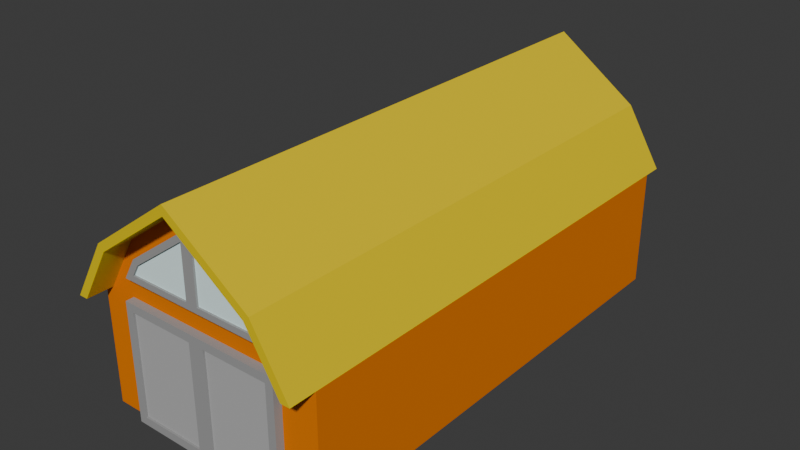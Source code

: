 # Source: playergarage.blend  (saved by Blender 4.1.24; exported with 4.5.12 LTS)
import bpy
from mathutils import Matrix  # noqa: F401  (used for matrix-valued properties, if any)

bpy.ops.wm.read_factory_settings(use_empty=True)
scene = bpy.context.scene
scene.name = 'Scene'

# ---- collections
col_collection = bpy.data.collections.new('Collection'); scene.collection.children.link(col_collection)

# ---- materials (node trees are filled in below, after node groups)
mat_color_d06 = bpy.data.materials.new('Color_D06')
mat_color_d06.use_transparent_shadow = False
mat_color_d06.diffuse_color = (0.8, 0.6, 0.0, 1.0)
mat_material = bpy.data.materials.new('material')
mat_material.use_transparent_shadow = False
mat_material.diffuse_color = (1.0, 1.0, 1.0, 1.0)
mat_color_b06 = bpy.data.materials.new('Color_B06')
mat_color_b06.use_transparent_shadow = False
mat_color_b06.diffuse_color = (0.8, 0.2, 0.0, 1.0)
mat_color_h01 = bpy.data.materials.new('Color_H01')
mat_color_h01.use_transparent_shadow = False
mat_color_h01.diffuse_color = (0.8, 1.0, 1.0, 1.0)
mat_color_m05 = bpy.data.materials.new('Color_M05')
mat_color_m05.use_transparent_shadow = False
mat_color_m05.diffuse_color = (0.4471, 0.4471, 0.4471, 1.0)
mat_color_m06 = bpy.data.materials.new('Color_M06')
mat_color_m06.use_transparent_shadow = False
mat_color_m06.diffuse_color = (0.3373, 0.3373, 0.3373, 1.0)

# ---- material node trees
mat_color_d06.use_nodes = True; mat_color_d06.node_tree.nodes.clear()
_N = mat_color_d06.node_tree.nodes; _L = mat_color_d06.node_tree.links
n0 = _N.new('ShaderNodeBsdfPrincipled'); n0.name = 'Principled BSDF'; n0.location = (0, 300)
n0.inputs[0].default_value = (0.8, 0.6, 0.0, 1.0)
n0.inputs[13].default_value = 0.0
n1 = _N.new('ShaderNodeOutputMaterial'); n1.name = 'Material Output'; n1.location = (300, 300)
_L.new(n0.outputs[0], n1.inputs[0])
n1.is_active_output = True
mat_material.use_nodes = True; mat_material.node_tree.nodes.clear()
_N = mat_material.node_tree.nodes; _L = mat_material.node_tree.links
n0 = _N.new('ShaderNodeBsdfPrincipled'); n0.name = 'Principled BSDF'; n0.location = (0, 300)
n0.inputs[0].default_value = (1.0, 1.0, 1.0, 1.0)
n0.inputs[13].default_value = 0.0
n1 = _N.new('ShaderNodeOutputMaterial'); n1.name = 'Material Output'; n1.location = (300, 300)
_L.new(n0.outputs[0], n1.inputs[0])
n1.is_active_output = True
mat_color_b06.use_nodes = True; mat_color_b06.node_tree.nodes.clear()
_N = mat_color_b06.node_tree.nodes; _L = mat_color_b06.node_tree.links
n0 = _N.new('ShaderNodeBsdfPrincipled'); n0.name = 'Principled BSDF'; n0.location = (0, 300)
n0.inputs[0].default_value = (0.8, 0.2, 0.0, 1.0)
n0.inputs[13].default_value = 0.0
n1 = _N.new('ShaderNodeOutputMaterial'); n1.name = 'Material Output'; n1.location = (300, 300)
_L.new(n0.outputs[0], n1.inputs[0])
n1.is_active_output = True
mat_color_h01.use_nodes = True; mat_color_h01.node_tree.nodes.clear()
_N = mat_color_h01.node_tree.nodes; _L = mat_color_h01.node_tree.links
n0 = _N.new('ShaderNodeBsdfPrincipled'); n0.name = 'Principled BSDF'; n0.location = (0, 300)
n0.inputs[0].default_value = (0.8, 1.0, 1.0, 1.0)
n0.inputs[13].default_value = 0.0
n1 = _N.new('ShaderNodeOutputMaterial'); n1.name = 'Material Output'; n1.location = (300, 300)
_L.new(n0.outputs[0], n1.inputs[0])
n1.is_active_output = True
mat_color_m05.use_nodes = True; mat_color_m05.node_tree.nodes.clear()
_N = mat_color_m05.node_tree.nodes; _L = mat_color_m05.node_tree.links
n0 = _N.new('ShaderNodeBsdfPrincipled'); n0.name = 'Principled BSDF'; n0.location = (0, 300)
n0.inputs[0].default_value = (0.4471, 0.4471, 0.4471, 1.0)
n0.inputs[13].default_value = 0.0
n1 = _N.new('ShaderNodeOutputMaterial'); n1.name = 'Material Output'; n1.location = (300, 300)
_L.new(n0.outputs[0], n1.inputs[0])
n1.is_active_output = True
mat_color_m06.use_nodes = True; mat_color_m06.node_tree.nodes.clear()
_N = mat_color_m06.node_tree.nodes; _L = mat_color_m06.node_tree.links
n0 = _N.new('ShaderNodeBsdfPrincipled'); n0.name = 'Principled BSDF'; n0.location = (0, 300)
n0.inputs[0].default_value = (0.3373, 0.3373, 0.3373, 1.0)
n0.inputs[13].default_value = 0.0
n1 = _N.new('ShaderNodeOutputMaterial'); n1.name = 'Material Output'; n1.location = (300, 300)
_L.new(n0.outputs[0], n1.inputs[0])
n1.is_active_output = True

# ---- world
world_world = bpy.data.worlds.new('World'); scene.world = world_world
world_world.use_nodes = True; world_world.node_tree.nodes.clear()
_N = world_world.node_tree.nodes; _L = world_world.node_tree.links
n0 = _N.new('ShaderNodeOutputWorld'); n0.name = 'World Output'; n0.location = (300, 300)
n1 = _N.new('ShaderNodeBackground'); n1.name = 'Background'; n1.location = (10, 300)
n1.inputs[0].default_value = (0.05088, 0.05088, 0.05088, 1.0)
_L.new(n1.outputs[0], n0.inputs[0])
n0.is_active_output = True
world_world.color = (0.05088, 0.05088, 0.05088)
world_world.use_sun_shadow = False
world_world.sun_shadow_jitter_overblur = 0.0

# ---- meshes
me_id20 = bpy.data.meshes.new('ID20')
me_id20.from_pydata([(200.8, -19.69, 177.2), (118.1, 498.2, 236.2), (118.1, -19.69, 236.2), (200.8, 498.2, 177.2), (118.1, -19.69, 236.2), (35.43, 498.2, 177.2), (35.43, -19.69, 177.2), (118.1, 498.2, 236.2), (200.8, -19.69, 177.2), (227.0, -19.69, 118.1), (236.2, -19.69, 118.1), (194.9, -19.69, 171.7), (118.1, -19.69, 226.5), (118.1, -19.69, 236.2), (41.34, -19.69, 171.7), (0.0, -19.69, 118.1), (9.183, -19.69, 118.1), (35.43, -19.69, 177.2), (236.2, 6.083, 118.1), (200.8, -19.69, 177.2), (236.2, -19.69, 118.1), (200.8, 498.2, 177.2), (236.2, 478.5, 118.1), (236.2, 498.2, 118.1), (0.0, 498.2, 118.1), (41.34, 498.2, 171.7), (9.183, 498.2, 118.1), (35.43, 498.2, 177.2), (118.1, 498.2, 226.5), (118.1, 498.2, 236.2), (194.9, 498.2, 171.7), (236.2, 498.2, 118.1), (227.0, 498.2, 118.1), (200.8, 498.2, 177.2), (35.43, 498.2, 177.2), (0.0, -19.69, 118.1), (35.43, -19.69, 177.2), (0.0, 6.083, 118.1), (0.0, 478.5, 118.1), (0.0, 498.2, 118.1), (194.9, 6.083, 171.7), (227.0, -19.69, 118.1), (194.9, -19.69, 171.7), (227.0, 6.083, 118.1), (236.2, 6.083, 118.1), (227.0, -19.69, 118.1), (227.0, 6.083, 118.1), (236.2, -19.69, 118.1), (9.183, 6.083, 118.1), (0.0, -19.69, 118.1), (0.0, 6.083, 118.1), (9.183, -19.69, 118.1), (9.183, 6.083, 118.1), (41.34, -19.69, 171.7), (9.183, -19.69, 118.1), (41.34, 6.083, 171.7), (118.1, 6.083, 226.5), (41.34, -19.69, 171.7), (41.34, 6.083, 171.7), (118.1, -19.69, 226.5), (194.9, 6.083, 171.7), (118.1, -19.69, 226.5), (118.1, 6.083, 226.5), (194.9, -19.69, 171.7), (236.2, 498.2, 118.1), (227.0, 478.5, 118.1), (227.0, 498.2, 118.1), (236.2, 478.5, 118.1), (9.183, 498.2, 118.1), (41.34, 478.5, 171.7), (9.183, 478.5, 118.1), (41.34, 498.2, 171.7), (9.183, 498.2, 118.1), (0.0, 478.5, 118.1), (0.0, 498.2, 118.1), (9.183, 478.5, 118.1), (194.9, 498.2, 171.7), (227.0, 478.5, 118.1), (194.9, 478.5, 171.7), (227.0, 498.2, 118.1), (194.9, 498.2, 171.7), (118.1, 478.5, 226.5), (118.1, 498.2, 226.5), (194.9, 478.5, 171.7), (118.1, 498.2, 226.5), (41.34, 478.5, 171.7), (41.34, 498.2, 171.7), (118.1, 478.5, 226.5), (236.2, 478.5, -1.318e-14), (0.0, 6.083, 8.47e-22), (0.0, 478.5, -1.318e-14), (35.43, 6.083, 8.47e-22), (35.43, -1.969, 8.47e-22), (118.1, -1.969, 8.47e-22), (200.8, 6.083, 8.47e-22), (236.2, 6.083, 8.47e-22), (200.8, -1.969, 8.47e-22), (35.43, 6.083, 118.1), (35.43, -1.969, 8.47e-22), (35.43, -1.969, 118.1), (35.43, 6.083, 8.47e-22), (0.0, 478.5, 118.1), (0.0, 6.083, 8.47e-22), (0.0, 6.083, 118.1), (0.0, 478.5, -1.318e-14), (236.2, 6.083, 118.1), (200.8, 6.083, 8.47e-22), (236.2, 6.083, 8.47e-22), (200.8, 6.083, 118.1), (227.0, 6.083, 118.1), (194.9, 6.083, 171.7), (196.8, 6.083, 140.4), (118.1, 6.083, 118.1), (35.43, 6.083, 118.1), (9.183, 6.083, 118.1), (184.0, 6.083, 161.7), (118.1, 6.083, 208.8), (118.1, 6.083, 226.5), (39.39, 6.083, 140.4), (41.34, 6.083, 171.7), (118.1, 6.083, 140.4), (52.17, 6.083, 161.7), (0.0, 6.083, 8.47e-22), (35.43, 6.083, 8.47e-22), (0.0, 6.083, 118.1), (0.0, 478.5, 118.1), (236.2, 478.5, -1.318e-14), (0.0, 478.5, -1.318e-14), (9.183, 478.5, 118.1), (41.34, 478.5, 171.7), (227.0, 478.5, 118.1), (194.9, 478.5, 171.7), (118.1, 478.5, 226.5), (236.2, 478.5, 118.1), (236.2, 478.5, -1.318e-14), (236.2, 6.083, 118.1), (236.2, 6.083, 8.47e-22), (236.2, 478.5, 118.1), (112.2, 0.0, 197.3), (49.82, 0.0, 146.3), (112.2, 0.0, 146.3), (56.6, 0.0, 157.6), (179.6, 0.0, 157.6), (124.0, 0.0, 146.3), (186.4, 0.0, 146.3), (124.0, 0.0, 197.3), (110.2, 0.0, 110.2), (43.31, 0.0, 7.874), (110.2, 0.0, 7.874), (43.31, 0.0, 110.2), (192.9, 0.0, 110.2), (126.0, 0.0, 7.874), (192.9, 0.0, 7.874), (126.0, 0.0, 110.2), (118.1, -1.969, 140.4), (112.2, -1.969, 146.3), (39.39, -1.969, 140.4), (118.1, -1.969, 208.8), (112.2, -1.969, 197.3), (49.82, -1.969, 146.3), (52.17, -1.969, 161.7), (56.6, -1.969, 157.6), (118.1, 6.083, 140.4), (39.39, -1.969, 140.4), (39.39, 6.083, 140.4), (118.1, -1.969, 140.4), (196.8, -1.969, 140.4), (186.4, -1.969, 146.3), (184.0, -1.969, 161.7), (179.6, -1.969, 157.6), (124.0, -1.969, 197.3), (124.0, -1.969, 146.3), (118.1, -1.969, 208.8), (52.17, 6.083, 161.7), (52.17, -1.969, 161.7), (118.1, 6.083, 208.8), (52.17, 6.083, 161.7), (39.39, -1.969, 140.4), (52.17, -1.969, 161.7), (39.39, 6.083, 140.4), (196.8, 6.083, 140.4), (196.8, -1.969, 140.4), (184.0, -1.969, 161.7), (118.1, 6.083, 208.8), (118.1, -1.969, 208.8), (184.0, 6.083, 161.7), (196.8, 6.083, 140.4), (184.0, -1.969, 161.7), (196.8, -1.969, 140.4), (184.0, 6.083, 161.7), (112.2, 0.0, 197.3), (56.6, -1.969, 157.6), (56.6, 0.0, 157.6), (112.2, -1.969, 197.3), (49.82, 0.0, 146.3), (56.6, -1.969, 157.6), (49.82, -1.969, 146.3), (56.6, 0.0, 157.6), (112.2, -1.969, 146.3), (49.82, 0.0, 146.3), (49.82, -1.969, 146.3), (112.2, 0.0, 146.3), (112.2, 0.0, 197.3), (112.2, -1.969, 146.3), (112.2, -1.969, 197.3), (112.2, 0.0, 146.3), (179.6, 0.0, 157.6), (124.0, -1.969, 197.3), (124.0, 0.0, 197.3), (179.6, -1.969, 157.6), (179.6, 6.083, 157.6), (124.0, 6.083, 197.3), (179.6, 0.0, 157.6), (186.4, -1.969, 146.3), (179.6, -1.969, 157.6), (186.4, 0.0, 146.3), (124.0, 6.083, 146.3), (124.0, 0.0, 197.3), (124.0, 0.0, 146.3), (124.0, 6.083, 197.3), (179.6, 6.083, 157.6), (186.4, 6.083, 146.3), (186.4, 0.0, 146.3), (124.0, 6.083, 146.3), (124.0, 0.0, 146.3), (186.4, 6.083, 146.3), (186.4, -1.969, 146.3), (124.0, 0.0, 146.3), (124.0, -1.969, 146.3), (186.4, 0.0, 146.3), (124.0, 0.0, 146.3), (124.0, -1.969, 197.3), (124.0, -1.969, 146.3), (124.0, 0.0, 197.3), (118.1, 6.083, 140.4), (118.1, -1.969, 208.8), (118.1, -1.969, 140.4), (118.1, 6.083, 208.8), (110.2, 0.0, 110.2), (43.31, -1.969, 110.2), (43.31, 0.0, 110.2), (110.2, -1.969, 110.2), (110.2, 0.0, 110.2), (110.2, -1.969, 7.874), (110.2, -1.969, 110.2), (110.2, 0.0, 7.874), (43.31, 0.0, 7.874), (43.31, -1.969, 110.2), (43.31, -1.969, 7.874), (43.31, 0.0, 110.2), (110.2, -1.969, 7.874), (43.31, 0.0, 7.874), (43.31, -1.969, 7.874), (110.2, 0.0, 7.874), (200.8, -1.969, 8.47e-22), (192.9, -1.969, 7.874), (118.1, -1.969, 8.47e-22), (200.8, -1.969, 118.1), (192.9, -1.969, 110.2), (126.0, -1.969, 110.2), (126.0, -1.969, 7.874), (118.1, -1.969, 118.1), (200.8, 6.083, 8.47e-22), (200.8, -1.969, 118.1), (200.8, -1.969, 8.47e-22), (200.8, 6.083, 118.1), (200.8, -1.969, 118.1), (118.1, 6.083, 118.1), (118.1, -1.969, 118.1), (200.8, 6.083, 118.1), (118.1, -1.969, 8.47e-22), (110.2, -1.969, 7.874), (35.43, -1.969, 8.47e-22), (118.1, -1.969, 118.1), (110.2, -1.969, 110.2), (43.31, -1.969, 110.2), (43.31, -1.969, 7.874), (35.43, -1.969, 118.1), (35.43, 6.083, 118.1), (35.43, -1.969, 118.1), (192.9, 0.0, 110.2), (126.0, -1.969, 110.2), (126.0, 0.0, 110.2), (192.9, -1.969, 110.2), (192.9, 0.0, 110.2), (192.9, -1.969, 7.874), (192.9, -1.969, 110.2), (192.9, 0.0, 7.874), (126.0, 0.0, 7.874), (126.0, -1.969, 110.2), (126.0, -1.969, 7.874), (126.0, 0.0, 110.2), (192.9, -1.969, 7.874), (126.0, 0.0, 7.874), (126.0, -1.969, 7.874), (192.9, 0.0, 7.874)], [], [(0, 1, 2), (1, 0, 3), (4, 5, 6), (5, 4, 7), (8, 9, 10), (9, 8, 11), (11, 8, 12), (12, 8, 13), (14, 15, 16), (15, 14, 17), (17, 14, 12), (17, 12, 13), (18, 19, 20), (19, 18, 21), (21, 18, 22), (21, 22, 23), (24, 25, 26), (25, 24, 27), (25, 27, 28), (28, 27, 29), (30, 31, 32), (31, 30, 33), (33, 30, 28), (33, 28, 29), (34, 35, 36), (35, 34, 37), (37, 34, 38), (38, 34, 39), (40, 41, 42), (41, 40, 43), (44, 45, 46), (45, 44, 47), (48, 49, 50), (49, 48, 51), (52, 53, 54), (53, 52, 55), (56, 57, 58), (57, 56, 59), (60, 61, 62), (61, 60, 63), (64, 65, 66), (65, 64, 67), (68, 69, 70), (69, 68, 71), (72, 73, 74), (73, 72, 75), (76, 77, 78), (77, 76, 79), (80, 81, 82), (81, 80, 83), (84, 85, 86), (85, 84, 87), (88, 89, 90), (89, 88, 91), (91, 88, 92), (92, 88, 93), (93, 88, 94), (94, 88, 95), (96, 93, 94), (97, 98, 99), (98, 97, 100), (101, 102, 103), (102, 101, 104), (105, 106, 107), (106, 105, 108), (108, 105, 109), (108, 109, 110), (108, 110, 111), (108, 111, 112), (112, 111, 113), (113, 111, 114), (111, 110, 115), (115, 110, 116), (116, 110, 117), (114, 118, 119), (118, 114, 111), (118, 111, 120), (119, 118, 121), (119, 121, 116), (119, 116, 117), (113, 122, 123), (122, 113, 124), (124, 113, 114), (125, 126, 127), (126, 125, 128), (129, 130, 128), (130, 129, 131), (131, 129, 132), (126, 130, 133), (130, 126, 128), (134, 135, 136), (135, 134, 137), (138, 139, 140), (139, 138, 141), (142, 143, 144), (143, 142, 145), (146, 147, 148), (147, 146, 149), (150, 151, 152), (151, 150, 153), (154, 155, 156), (155, 154, 157), (155, 157, 158), (156, 159, 160), (159, 156, 155), (160, 159, 161), (160, 161, 158), (160, 158, 157), (162, 163, 164), (163, 162, 165), (166, 167, 154), (167, 166, 168), (167, 168, 169), (169, 168, 170), (170, 168, 157), (154, 171, 157), (171, 154, 167), (157, 171, 170), (172, 173, 174), (173, 172, 175), (176, 177, 178), (177, 176, 179), (180, 165, 162), (165, 180, 181), (182, 183, 184), (183, 182, 185), (186, 187, 188), (187, 186, 189), (190, 191, 192), (191, 190, 193), (194, 195, 196), (195, 194, 197), (198, 199, 200), (199, 198, 201), (202, 203, 204), (203, 202, 205), (206, 207, 208), (207, 206, 209), (210, 208, 211), (208, 210, 206), (212, 213, 214), (213, 212, 215), (216, 217, 218), (217, 216, 219), (220, 215, 212), (215, 220, 221), (222, 223, 224), (223, 222, 225), (226, 227, 228), (227, 226, 229), (230, 231, 232), (231, 230, 233), (234, 235, 236), (235, 234, 237), (238, 239, 240), (239, 238, 241), (242, 243, 244), (243, 242, 245), (246, 247, 248), (247, 246, 249), (250, 251, 252), (251, 250, 253), (254, 255, 256), (255, 254, 257), (255, 257, 258), (258, 257, 259), (256, 260, 261), (260, 256, 255), (261, 260, 259), (261, 259, 257), (262, 263, 264), (263, 262, 265), (266, 267, 268), (267, 266, 269), (270, 271, 272), (271, 270, 273), (271, 273, 274), (274, 273, 275), (272, 276, 277), (276, 272, 271), (277, 276, 275), (277, 275, 273), (268, 278, 279), (278, 268, 267), (280, 281, 282), (281, 280, 283), (284, 285, 286), (285, 284, 287), (288, 289, 290), (289, 288, 291), (292, 293, 294), (293, 292, 295)])
me_id20.polygons.foreach_set('material_index', [0, 0, 0, 0, 0, 0, 0, 0, 0, 0, 0, 0, 0, 0, 0, 0, 0, 0, 0, 0, 0, 0, 0, 0, 0, 0, 0, 0, 0, 0, 0, 0, 0, 0, 0, 0, 0, 0, 0, 0, 0, 0, 0, 0, 0, 0, 0, 0, 0, 0, 0, 0, 1, 1, 1, 1, 1, 1, 1, 1, 1, 2, 2, 2, 2, 2, 2, 2, 2, 2, 2, 2, 2, 2, 2, 2, 2, 2, 2, 2, 2, 2, 2, 2, 2, 2, 2, 2, 2, 2, 2, 2, 3, 3, 3, 3, 4, 4, 4, 4, 5, 5, 5, 5, 5, 5, 5, 5, 5, 5, 5, 5, 5, 5, 5, 5, 5, 5, 5, 5, 5, 5, 5, 5, 5, 5, 5, 5, 5, 5, 5, 5, 5, 5, 1, 1, 1, 1, 1, 1, 1, 1, 1, 1, 1, 1, 1, 1, 5, 5, 5, 5, 1, 1, 5, 5, 5, 5, 5, 5, 5, 5, 5, 5, 5, 5, 5, 5, 5, 5, 5, 5, 5, 5, 5, 5, 5, 5, 5, 5, 5, 5, 5, 5, 5, 5, 5, 5, 5, 5, 5, 5])
me_id20.materials.append(mat_color_d06)
me_id20.materials.append(mat_material)
me_id20.materials.append(mat_color_b06)
me_id20.materials.append(mat_color_h01)
me_id20.materials.append(mat_color_m05)
me_id20.materials.append(mat_color_m06)
me_id20.update()
me_id20.normals_split_custom_set([tuple(v) for v in zip(*[iter([0.5812, 0.0, 0.8137, 0.5812, 0.0, 0.8137, 0.5812, 0.0, 0.8137, 0.5812, 0.0, 0.8137, 0.5812, 0.0, 0.8137, 0.5812, 0.0, 0.8137, -0.5812, 0.0, 0.8137, -0.5812, 0.0, 0.8137, -0.5812, 0.0, 0.8137, -0.5812, 0.0, 0.8137, -0.5812, 0.0, 0.8137, -0.5812, 0.0, 0.8137, 0.0, -1.0, 0.0, 0.0, -1.0, 0.0, 0.0, -1.0, 0.0, 0.0, -1.0, -3.1e-08, 0.0, -1.0, -3.1e-08, 0.0, -1.0, -3.1e-08, 0.0, -1.0, 0.0, 0.0, -1.0, 0.0, 0.0, -1.0, 0.0, 0.0, -1.0, 0.0, 0.0, -1.0, 0.0, 0.0, -1.0, 0.0, 0.0, -1.0, -1.24e-07, 0.0, -1.0, -1.24e-07, 0.0, -1.0, -1.24e-07, 0.0, -1.0, 0.0, 0.0, -1.0, 0.0, 0.0, -1.0, 0.0, 0.0, -1.0, 0.0, 0.0, -1.0, 0.0, 0.0, -1.0, 0.0, 0.0, -1.0, 0.0, 0.0, -1.0, 0.0, 0.0, -1.0, 0.0, 0.8575, 0.0, 0.5145, 0.8575, 0.0, 0.5145, 0.8575, 0.0, 0.5145, 0.8575, 0.0, 0.5145, 0.8575, 0.0, 0.5145, 0.8575, 0.0, 0.5145, 0.8575, 0.0, 0.5145, 0.8575, 0.0, 0.5145, 0.8575, 0.0, 0.5145, 0.8575, 0.0, 0.5145, 0.8575, 0.0, 0.5145, 0.8575, 0.0, 0.5145, 0.0, 1.0, -3.968e-06, 0.0, 1.0, -3.968e-06, 0.0, 1.0, -3.968e-06, 0.0, 1.0, 0.0, 0.0, 1.0, 0.0, 0.0, 1.0, 0.0, 0.0, 1.0, 0.0, 0.0, 1.0, 0.0, 0.0, 1.0, 0.0, 0.0, 1.0, 0.0, 0.0, 1.0, 0.0, 0.0, 1.0, 0.0, 0.0, 1.0, -1.984e-06, 0.0, 1.0, -1.984e-06, 0.0, 1.0, -1.984e-06, 0.0, 1.0, 3.602e-06, 0.0, 1.0, 3.602e-06, 0.0, 1.0, 3.602e-06, 0.0, 1.0, 0.0, 0.0, 1.0, 0.0, 0.0, 1.0, 0.0, 0.0, 1.0, 0.0, 0.0, 1.0, 0.0, 0.0, 1.0, 0.0, -0.8575, 0.0, 0.5145, -0.8575, 0.0, 0.5145, -0.8575, 0.0, 0.5145, -0.8575, 0.0, 0.5145, -0.8575, 0.0, 0.5145, -0.8575, 0.0, 0.5145, -0.8575, 0.0, 0.5145, -0.8575, 0.0, 0.5145, -0.8575, 0.0, 0.5145, -0.8575, 0.0, 0.5145, -0.8575, 0.0, 0.5145, -0.8575, 0.0, 0.5145, -0.8575, 0.0, -0.5145, -0.8575, 0.0, -0.5145, -0.8575, 0.0, -0.5145, -0.8575, 0.0, -0.5145, -0.8575, 0.0, -0.5145, -0.8575, 0.0, -0.5145, 0.0, 0.0, -1.0, 0.0, 0.0, -1.0, 0.0, 0.0, -1.0, 0.0, 0.0, -1.0, 0.0, 0.0, -1.0, 0.0, 0.0, -1.0, 0.0, 0.0, -1.0, 0.0, 0.0, -1.0, 0.0, 0.0, -1.0, 0.0, 0.0, -1.0, 0.0, 0.0, -1.0, 0.0, 0.0, -1.0, 0.8575, 0.0, -0.5145, 0.8575, 0.0, -0.5145, 0.8575, 0.0, -0.5145, 0.8575, 0.0, -0.5145, 0.8575, 0.0, -0.5145, 0.8575, 0.0, -0.5145, 0.5812, 0.0, -0.8137, 0.5812, 0.0, -0.8137, 0.5812, 0.0, -0.8137, 0.5812, 0.0, -0.8137, 0.5812, 0.0, -0.8137, 0.5812, 0.0, -0.8137, -0.5812, 0.0, -0.8137, -0.5812, 0.0, -0.8137, -0.5812, 0.0, -0.8137, -0.5812, 0.0, -0.8137, -0.5812, 0.0, -0.8137, -0.5812, 0.0, -0.8137, 0.0, 0.0, -1.0, 0.0, 0.0, -1.0, 0.0, 0.0, -1.0, 0.0, 0.0, -1.0, 0.0, 0.0, -1.0, 0.0, 0.0, -1.0, 0.8575, 0.0, -0.5145, 0.8575, 0.0, -0.5145, 0.8575, 0.0, -0.5145, 0.8575, 0.0, -0.5145, 0.8575, 0.0, -0.5145, 0.8575, 0.0, -0.5145, 0.0, 0.0, -1.0, 0.0, 0.0, -1.0, 0.0, 0.0, -1.0, 0.0, 0.0, -1.0, 0.0, 0.0, -1.0, 0.0, 0.0, -1.0, -0.8575, 0.0, -0.5145, -0.8575, 0.0, -0.5145, -0.8575, 0.0, -0.5145, -0.8575, 0.0, -0.5145, -0.8575, 0.0, -0.5145, -0.8575, 0.0, -0.5145, -0.5812, 0.0, -0.8137, -0.5812, 0.0, -0.8137, -0.5812, 0.0, -0.8137, -0.5812, 0.0, -0.8137, -0.5812, 0.0, -0.8137, -0.5812, 0.0, -0.8137, 0.5812, 0.0, -0.8137, 0.5812, 0.0, -0.8137, 0.5812, 0.0, -0.8137, 0.5812, 0.0, -0.8137, 0.5812, 0.0, -0.8137, 0.5812, 0.0, -0.8137, 0.0, -2.79e-17, -1.0, 0.0, -2.79e-17, -1.0, 0.0, -2.79e-17, -1.0, 0.0, -2.79e-17, -1.0, 0.0, -2.79e-17, -1.0, 0.0, -2.79e-17, -1.0, -6.564e-17, 0.0, -1.0, -6.564e-17, 0.0, -1.0, -6.564e-17, 0.0, -1.0, 0.0, -2.743e-17, -1.0, 0.0, -2.743e-17, -1.0, 0.0, -2.743e-17, -1.0, 2.737e-18, -2.81e-17, -1.0, 2.737e-18, -2.81e-17, -1.0, 2.737e-18, -2.81e-17, -1.0, 0.0, -2.79e-17, -1.0, 0.0, -2.79e-17, -1.0, 0.0, -2.79e-17, -1.0, 0.0, 0.0, -1.0, 0.0, 0.0, -1.0, 0.0, 0.0, -1.0, -1.0, 0.0, 0.0, -1.0, 0.0, 0.0, -1.0, 0.0, 0.0, -1.0, 0.0, 0.0, -1.0, 0.0, 0.0, -1.0, 0.0, 0.0, -1.0, 0.0, 0.0, -1.0, 0.0, 0.0, -1.0, 0.0, 0.0, -1.0, 0.0, 0.0, -1.0, 0.0, 0.0, -1.0, 0.0, 0.0, 0.0, -1.0, 0.0, 0.0, -1.0, 0.0, 0.0, -1.0, 0.0, 0.0, -1.0, 0.0, 0.0, -1.0, 0.0, 0.0, -1.0, 0.0, -4.797e-05, -1.0, 4.371e-08, 4.767e-05, -1.0, 4.371e-08, 4.797e-05, -1.0, 4.371e-08, 0.0, -1.0, 0.0, 0.0, -1.0, 0.0, 0.0, -1.0, 0.0, 0.0, -1.0, -4.75e-08, 0.0, -1.0, -4.75e-08, 0.0, -1.0, -4.75e-08, 0.0, -1.0, 3.31e-08, 0.0, -1.0, 3.31e-08, 0.0, -1.0, 3.31e-08, 0.0, -1.0, 0.0, 0.0, -1.0, 0.0, 0.0, -1.0, 0.0, 0.0, -1.0, 0.0, 0.0, -1.0, 0.0, 0.0, -1.0, 0.0, 0.0, -1.0, 0.0, 0.0, -1.0, 0.0, 0.0, -1.0, 0.0, 0.0, -1.0, 0.0, 0.0, -1.0, 0.0, 0.0, -1.0, 0.0, 0.0, -1.0, 0.0, 0.0, -1.0, 0.0, 0.0, -1.0, 0.0, 0.0, -1.0, 2.115e-09, 0.0, -1.0, 2.115e-09, 0.0, -1.0, 2.115e-09, 0.0, -1.0, 0.0, 0.0, -1.0, 0.0, 0.0, -1.0, 0.0, -4.767e-05, -1.0, -4.371e-08, 4.797e-05, -1.0, -4.371e-08, 4.797e-05, -1.0, -4.371e-08, 0.0, -1.0, 0.0, 0.0, -1.0, 0.0, 0.0, -1.0, 0.0, 0.0, -1.0, -5.22e-08, 0.0, -1.0, -5.22e-08, 0.0, -1.0, -5.22e-08, 0.0, -1.0, 0.0, 0.0, -1.0, 0.0, 0.0, -1.0, 0.0, 0.0, -1.0, 0.0, 0.0, -1.0, 0.0, 0.0, -1.0, 0.0, 0.0, -1.0, 0.0, 0.0, -1.0, 0.0, 0.0, -1.0, 0.0, -4.767e-05, -1.0, -4.371e-08, 4.797e-05, -1.0, -4.371e-08, 4.797e-05, -1.0, -4.371e-08, 0.0, 1.0, 0.0, 0.0, 1.0, 0.0, 0.0, 1.0, 0.0, 0.0, 1.0, 2.701e-06, 0.0, 1.0, 2.701e-06, 0.0, 1.0, 2.701e-06, 0.0, 1.0, 0.0, 0.0, 1.0, 0.0, 0.0, 1.0, 0.0, 0.0, 1.0, 0.0, 0.0, 1.0, 0.0, 0.0, 1.0, 0.0, 0.0, 1.0, 9.28e-07, 0.0, 1.0, 9.28e-07, 0.0, 1.0, 9.28e-07, 0.0, 1.0, 0.0, 0.0, 1.0, 0.0, 0.0, 1.0, 0.0, 0.0, 1.0, 0.0, 0.0, 1.0, 0.0, 0.0, 1.0, 0.0, 1.0, 0.0, 0.0, 1.0, 0.0, 0.0, 1.0, 0.0, 0.0, 1.0, 0.0, 0.0, 1.0, 0.0, 0.0, 1.0, 0.0, 0.0, 0.0, -1.0, 0.0, 0.0, -1.0, 0.0, 0.0, -1.0, 0.0, 0.0, -1.0, 0.0, 0.0, -1.0, 0.0, 0.0, -1.0, 0.0, 0.0, -1.0, 0.0, 0.0, -1.0, 0.0, 0.0, -1.0, 0.0, 0.0, -1.0, 0.0, 0.0, -1.0, 0.0, 0.0, -1.0, 0.0, 0.0, -1.0, 0.0, 0.0, -1.0, 0.0, 0.0, -1.0, 0.0, 0.0, -1.0, 0.0, 0.0, -1.0, 0.0, 0.0, -1.0, 0.0, 0.0, -1.0, 0.0, 0.0, -1.0, 0.0, 0.0, -1.0, 0.0, 0.0, -1.0, 0.0, 0.0, -1.0, 0.0, 0.0, -1.0, 0.0, 0.0, -1.0, 0.0, 0.0, -1.0, 0.0, 0.0, -1.0, 0.0, 0.0, -1.0, 0.0, 0.0, -1.0, 0.0, 0.0, -1.0, 0.0, 0.0, -1.0, 0.0, 0.0, -1.0, 0.0, 0.0, -1.0, 0.0, 0.0, -1.0, -1.3e-08, 0.0, -1.0, -1.3e-08, 0.0, -1.0, -1.3e-08, 0.0, -1.0, 8.284e-08, 0.0, -1.0, 8.284e-08, 0.0, -1.0, 8.284e-08, 0.0, -1.0, 0.0, 0.0, -1.0, 0.0, 0.0, -1.0, 0.0, 0.0, -1.0, 0.0, 0.0, -1.0, 0.0, 0.0, -1.0, 0.0, 0.0, -1.0, -7.971e-09, 0.0, -1.0, -7.971e-09, 0.0, -1.0, -7.971e-09, 0.0, 0.0, -1.0, 0.0, 0.0, -1.0, 0.0, 0.0, -1.0, 0.0, 0.0, -1.0, 0.0, 0.0, -1.0, 0.0, 0.0, -1.0, 0.0, -1.0, 0.0, 0.0, -1.0, 0.0, 0.0, -1.0, 0.0, 0.0, -1.0, 0.0, 0.0, -1.0, 0.0, 0.0, -1.0, 0.0, 0.0, -1.0, 0.0, 0.0, -1.0, 0.0, 0.0, -1.0, 0.0, 0.0, -1.0, 0.0, 0.0, -1.0, 0.0, 0.0, -1.0, 0.0, 0.0, -1.0, 0.0, 0.0, -1.0, 0.0, 0.0, -1.0, 0.0, 0.0, -1.0, 0.0, 0.0, -1.0, 0.0, 0.0, -1.0, 0.0, 0.0, -1.0, 0.0, 0.0, -1.0, 0.0, 0.0, -1.0, 0.0, 0.0, -1.0, 0.0, 0.0, -1.0, 0.0, 0.0, -1.0, 0.0, -0.5812, 0.0, 0.8137, -0.5812, 0.0, 0.8137, -0.5812, 0.0, 0.8137, -0.5812, 0.0, 0.8137, -0.5812, 0.0, 0.8137, -0.5812, 0.0, 0.8137, -0.8575, 0.0, 0.5145, -0.8575, 0.0, 0.5145, -0.8575, 0.0, 0.5145, -0.8575, 0.0, 0.5145, -0.8575, 0.0, 0.5145, -0.8575, 0.0, 0.5145, 0.0, 0.0, -1.0, 0.0, 0.0, -1.0, 0.0, 0.0, -1.0, 0.0, 0.0, -1.0, 0.0, 0.0, -1.0, 0.0, 0.0, -1.0, 0.5812, 0.0, 0.8137, 0.5812, 0.0, 0.8137, 0.5812, 0.0, 0.8137, 0.5812, 0.0, 0.8137, 0.5812, 0.0, 0.8137, 0.5812, 0.0, 0.8137, 0.8575, 0.0, 0.5145, 0.8575, 0.0, 0.5145, 0.8575, 0.0, 0.5145, 0.8575, 0.0, 0.5145, 0.8575, 0.0, 0.5145, 0.8575, 0.0, 0.5145, 0.5812, 0.0, -0.8137, 0.5812, 0.0, -0.8137, 0.5812, 0.0, -0.8137, 0.5812, 0.0, -0.8137, 0.5812, 0.0, -0.8137, 0.5812, 0.0, -0.8137, 0.8575, 0.0, -0.5145, 0.8575, 0.0, -0.5145, 0.8575, 0.0, -0.5145, 0.8575, 0.0, -0.5145, 0.8575, 0.0, -0.5145, 0.8575, 0.0, -0.5145, 0.0, 0.0, 1.0, 0.0, 0.0, 1.0, 0.0, 0.0, 1.0, 0.0, 0.0, 1.0, 0.0, 0.0, 1.0, 0.0, 0.0, 1.0, -1.0, 0.0, 0.0, -1.0, 0.0, 0.0, -1.0, 0.0, 0.0, -1.0, 0.0, 0.0, -1.0, 0.0, 0.0, -1.0, 0.0, 0.0, -0.5812, 0.0, -0.8137, -0.5812, 0.0, -0.8137, -0.5812, 0.0, -0.8137, -0.5812, 0.0, -0.8137, -0.5812, 0.0, -0.8137, -0.5812, 0.0, -0.8137, -0.5812, 0.0, -0.8137, -0.5812, 0.0, -0.8137, -0.5812, 0.0, -0.8137, -0.5812, 0.0, -0.8137, -0.5812, 0.0, -0.8137, -0.5812, 0.0, -0.8137, -0.8575, 0.0, -0.5145, -0.8575, 0.0, -0.5145, -0.8575, 0.0, -0.5145, -0.8575, 0.0, -0.5145, -0.8575, 0.0, -0.5145, -0.8575, 0.0, -0.5145, 1.0, 0.0, 0.0, 1.0, 0.0, 0.0, 1.0, 0.0, 0.0, 1.0, 0.0, 0.0, 1.0, 0.0, 0.0, 1.0, 0.0, 0.0, -0.8575, 0.0, -0.5145, -0.8575, 0.0, -0.5145, -0.8575, 0.0, -0.5145, -0.8575, 0.0, -0.5145, -0.8575, 0.0, -0.5145, -0.8575, 0.0, -0.5145, 0.0, 0.0, 1.0, 0.0, 0.0, 1.0, 0.0, 0.0, 1.0, 0.0, 0.0, 1.0, 0.0, 0.0, 1.0, 0.0, 0.0, 1.0, 0.0, 0.0, 1.0, 0.0, 0.0, 1.0, 0.0, 0.0, 1.0, 0.0, 0.0, 1.0, 0.0, 0.0, 1.0, 0.0, 0.0, 1.0, 1.0, 0.0, 0.0, 1.0, 0.0, 0.0, 1.0, 0.0, 0.0, 1.0, 0.0, 0.0, 1.0, 0.0, 0.0, 1.0, 0.0, 0.0, 1.0, 0.0, 0.0, 1.0, 0.0, 0.0, 1.0, 0.0, 0.0, 1.0, 0.0, 0.0, 1.0, 0.0, 0.0, 1.0, 0.0, 0.0, 0.0, 0.0, -1.0, 0.0, 0.0, -1.0, 0.0, 0.0, -1.0, 0.0, 0.0, -1.0, 0.0, 0.0, -1.0, 0.0, 0.0, -1.0, -1.0, 0.0, 0.0, -1.0, 0.0, 0.0, -1.0, 0.0, 0.0, -1.0, 0.0, 0.0, -1.0, 0.0, 0.0, -1.0, 0.0, 0.0, 1.0, 0.0, 0.0, 1.0, 0.0, 0.0, 1.0, 0.0, 0.0, 1.0, 0.0, 0.0, 1.0, 0.0, 0.0, 1.0, 0.0, 0.0, 0.0, 0.0, 1.0, 0.0, 0.0, 1.0, 0.0, 0.0, 1.0, 0.0, 0.0, 1.0, 0.0, 0.0, 1.0, 0.0, 0.0, 1.0, 0.0, -1.0, 0.0, 0.0, -1.0, 0.0, 0.0, -1.0, 0.0, 0.0, -1.0, 0.0, 0.0, -1.0, 0.0, 0.0, -1.0, 0.0, 0.0, -1.0, 0.0, 0.0, -1.0, 0.0, 0.0, -1.0, 0.0, 0.0, -1.0, 0.0, 0.0, -1.0, 0.0, 0.0, -1.0, 0.0, 0.0, -1.0, 0.0, 0.0, -1.0, 0.0, 0.0, -1.0, 0.0, 0.0, -1.0, 0.0, 0.0, -1.0, 0.0, 0.0, -1.0, 0.0, 0.0, -1.0, 0.0, 0.0, -1.0, 0.0, 0.0, -1.0, 0.0, 0.0, -1.0, 0.0, 0.0, -1.0, 0.0, 0.0, -1.0, 0.0, 1.0, 0.0, 0.0, 1.0, 0.0, 0.0, 1.0, 0.0, 0.0, 1.0, 0.0, 0.0, 1.0, 0.0, 0.0, 1.0, 0.0, 0.0, 0.0, 0.0, 1.0, 0.0, 0.0, 1.0, 0.0, 0.0, 1.0, 0.0, 0.0, 1.0, 0.0, 0.0, 1.0, 0.0, 0.0, 1.0, 0.0, -1.0, -4.688e-08, 0.0, -1.0, -4.688e-08, 0.0, -1.0, -4.688e-08, 0.0, -1.0, 0.0, 0.0, -1.0, 0.0, 0.0, -1.0, 0.0, 0.0, -1.0, 0.0, 0.0, -1.0, 0.0, 0.0, -1.0, 0.0, 0.0, -1.0, 5.791e-08, 0.0, -1.0, 5.791e-08, 0.0, -1.0, 5.791e-08, 0.0, -1.0, 0.0, 0.0, -1.0, 0.0, 0.0, -1.0, 0.0, 0.0, -1.0, 0.0, 0.0, -1.0, 0.0, 0.0, -1.0, 0.0, 0.0, -1.0, 0.0, 0.0, -1.0, 0.0, 0.0, -1.0, 0.0, 0.0, -1.0, 0.0, 0.0, -1.0, 0.0, 0.0, -1.0, 0.0, 0.0, 0.0, 1.0, 0.0, 0.0, 1.0, 0.0, 0.0, 1.0, 0.0, 0.0, 1.0, 0.0, 0.0, 1.0, 0.0, 0.0, 1.0, 0.0, 0.0, -1.0, 0.0, 0.0, -1.0, 0.0, 0.0, -1.0, 0.0, 0.0, -1.0, 0.0, 0.0, -1.0, 0.0, 0.0, -1.0, -1.0, 0.0, 0.0, -1.0, 0.0, 0.0, -1.0, 0.0, 0.0, -1.0, 0.0, 0.0, -1.0, 0.0, 0.0, -1.0, 0.0, 0.0, 1.0, 0.0, 0.0, 1.0, 0.0, 0.0, 1.0, 0.0, 0.0, 1.0, 0.0, 0.0, 1.0, 0.0, 0.0, 1.0, 0.0, 0.0, 0.0, 0.0, 1.0, 0.0, 0.0, 1.0, 0.0, 0.0, 1.0, 0.0, 0.0, 1.0, 0.0, 0.0, 1.0, 0.0, 0.0, 1.0])] * 3)])

# ---- objects
ob_playergarage = bpy.data.objects.new('playergarage', None)
ob_group_0_002 = bpy.data.objects.new('group_0.002', me_id20)

# ---- transforms, parenting, visibility, modifiers, constraints
ob_playergarage.location = (0.0, 0.0, 0.0)
ob_playergarage.scale = (0.0254, 0.0254, 0.0254)
ob_group_0_002.parent = ob_playergarage
ob_group_0_002.location = (0.0, 19.69, 1.318e-14)

# ---- collection membership
col_collection.objects.link(ob_playergarage)
col_collection.objects.link(ob_group_0_002)

# ---- scene / render settings (as saved in the file)
scene.frame_start = 1; scene.frame_end = 250; scene.frame_set(1)
scene.render.engine = 'BLENDER_EEVEE_NEXT'
scene.cycles.sampling_pattern = 'TABULATED_SOBOL'
scene.eevee.ray_tracing_options.trace_max_roughness = 0.0
bpy.context.view_layer.update()

# ---- added for rendering (the .blend has no active camera and no usable light): camera, sun
cam_auto = bpy.data.cameras.new('AutoCamera')
cam_auto.lens = 50.0
cam_auto.sensor_width = 36.0
cam_auto.clip_end = 1000.0
ob_auto_camera = bpy.data.objects.new('AutoCamera', cam_auto)
scene.collection.objects.link(ob_auto_camera)
ob_auto_camera.location = (17.4833, -10.8027, 14.5866)
ob_auto_camera.rotation_euler = (1.09748, -7.21219e-08, 0.694738)
scene.camera = ob_auto_camera
light_auto_sun = bpy.data.lights.new('AutoSun', 'SUN')
light_auto_sun.energy = 3.0
light_auto_sun.angle = 0.0523599
ob_auto_sun = bpy.data.objects.new('AutoSun', light_auto_sun)
scene.collection.objects.link(ob_auto_sun)
ob_auto_sun.rotation_euler = (0.872665, 0.174533, 0.523599)
bpy.context.view_layer.update()
